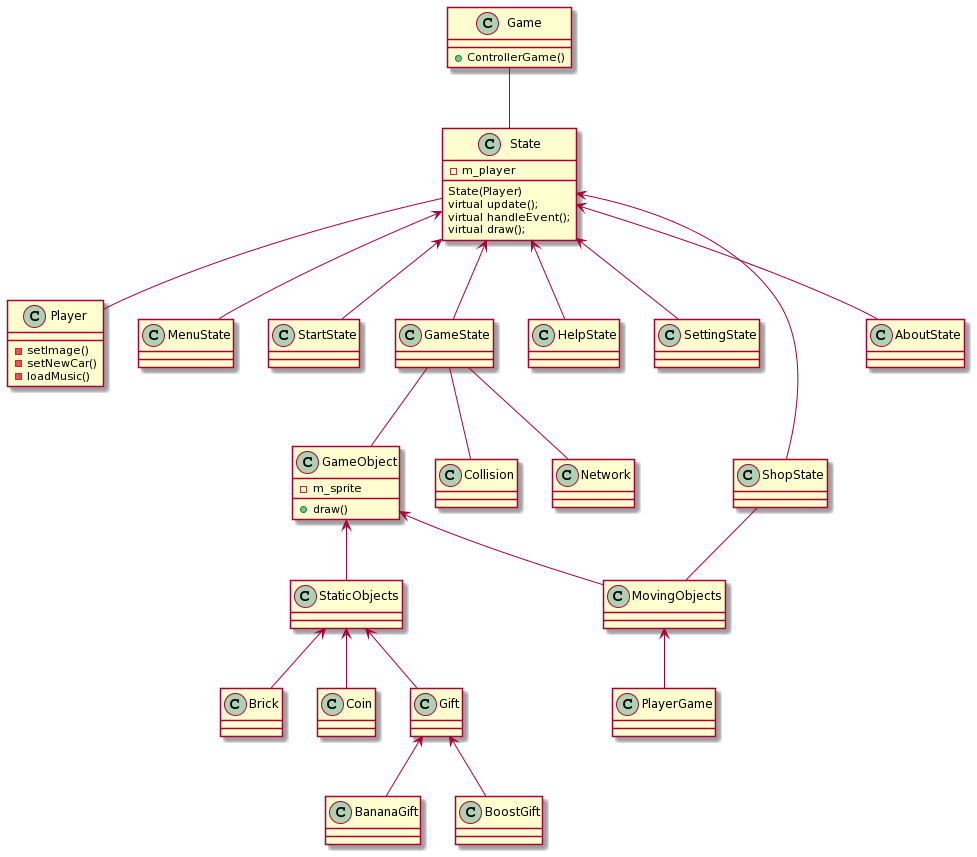

The diagram above was rendered by PlantUML. Its source (embedded in the PNG):
@startuml
class Game
{
    +ControllerGame()
}

class State
{
    State(Player)
    virtual update();
    virtual handleEvent();
    virtual draw();
    
    -m_player
}

class Player
{
    -setImage()
    -setNewCar()
    -loadMusic()
}

class GameObject
{
    -m_sprite
    +draw()
}

class MenuState{}
class StartState{}
class GameState{}
class HelpState{}
class SettingState{}
class ShopState{}
class AboutState{}


class StaticObjects{}
class MovingObjects{}

class Brick{}
class Coin{}
class Gift{}
class BananaGift{}
class BoostGift{}
class PlayerGame{}

Game--State

State<--MenuState
State<--StartState
State<--GameState
State<--HelpState
State<--SettingState
State<--ShopState
State<--AboutState

GameObject<--StaticObjects
GameObject<--MovingObjects

StaticObjects<--Brick
StaticObjects<--Coin
StaticObjects<--Gift

MovingObjects<--PlayerGame

Gift<--BananaGift
Gift<--BoostGift

GameState--GameObject
State--Player
GameState--Collision
GameState--Network
ShopState--MovingObjects
@enduml